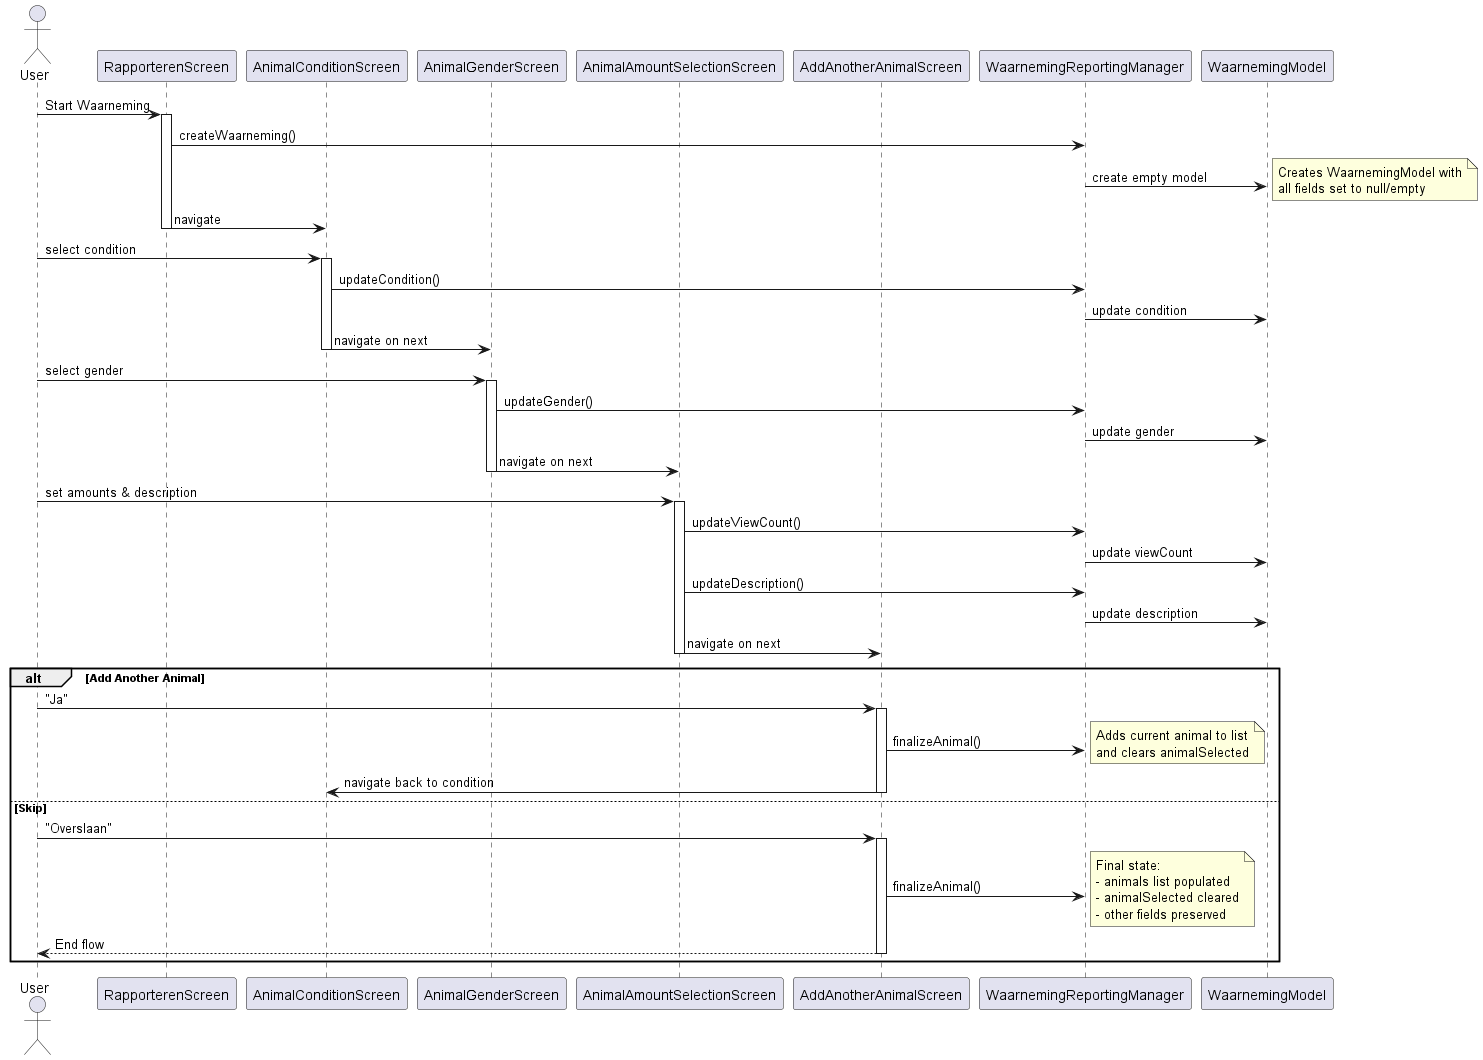

The diagram above was rendered by PlantUML. Its source (embedded in the PNG):
@startuml
actor User
participant "RapporterenScreen" as Rapporteren
participant "AnimalConditionScreen" as Condition
participant "AnimalGenderScreen" as Gender
participant "AnimalAmountSelectionScreen" as Amount
participant "AddAnotherAnimalScreen" as AddAnother
participant "WaarnemingReportingManager" as Manager
participant "WaarnemingModel" as Model

User -> Rapporteren: Start Waarneming
activate Rapporteren

Rapporteren -> Manager: createWaarneming()
Manager -> Model: create empty model
note right: Creates WaarnemingModel with\nall fields set to null/empty

Rapporteren -> Condition: navigate
deactivate Rapporteren

User -> Condition: select condition
activate Condition
Condition -> Manager: updateCondition()
Manager -> Model: update condition
Condition -> Gender: navigate on next
deactivate Condition

User -> Gender: select gender
activate Gender
Gender -> Manager: updateGender()
Manager -> Model: update gender
Gender -> Amount: navigate on next
deactivate Gender

User -> Amount: set amounts & description
activate Amount
Amount -> Manager: updateViewCount()
Manager -> Model: update viewCount
Amount -> Manager: updateDescription()
Manager -> Model: update description
Amount -> AddAnother: navigate on next
deactivate Amount

alt Add Another Animal
    User -> AddAnother: "Ja"
    activate AddAnother
    AddAnother -> Manager: finalizeAnimal()
    note right: Adds current animal to list\nand clears animalSelected
    AddAnother -> Condition: navigate back to condition
    deactivate AddAnother
else Skip
    User -> AddAnother: "Overslaan"
    activate AddAnother
    AddAnother -> Manager: finalizeAnimal()
    note right: Final state:\n- animals list populated\n- animalSelected cleared\n- other fields preserved
    AddAnother --> User: End flow
    deactivate AddAnother
end

@enduml